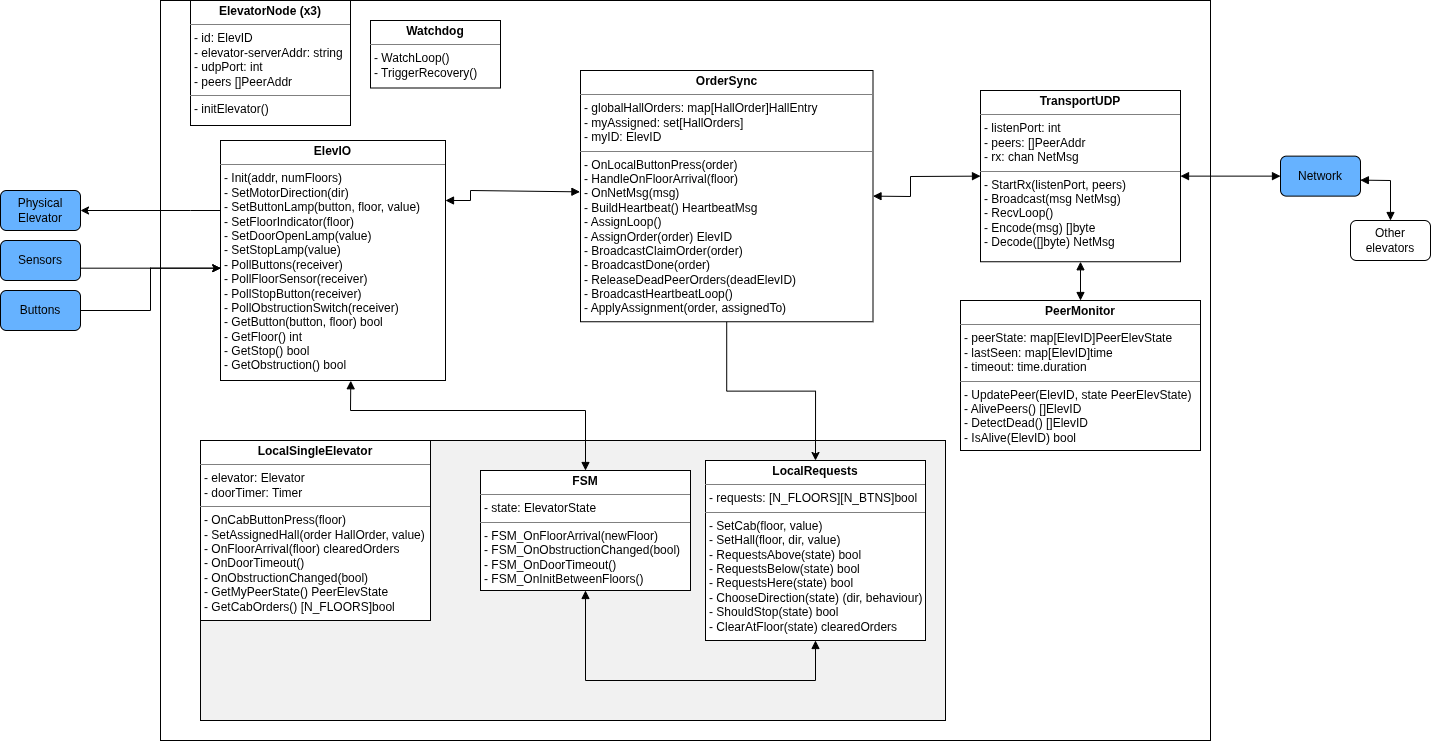

The diagram above was exported from draw.io. Its source (the exported page's mxGraphModel, read from the mxfile embedded in the PNG):
<mxGraphModel dx="2198" dy="702" grid="1" gridSize="10" guides="1" tooltips="1" connect="1" arrows="1" fold="1" page="1" pageScale="1" pageWidth="850" pageHeight="1100" math="0" shadow="0" extFonts="Permanent Marker^https://fonts.googleapis.com/css?family=Permanent+Marker">
  <root>
    <mxCell id="0" />
    <mxCell id="1" parent="0" />
    <mxCell id="RQCx-Z1YgTzJrWGlehC2-7" parent="1" style="rounded=0;whiteSpace=wrap;html=1;fillColor=#FFFFFF;" value="" vertex="1">
      <mxGeometry height="740" width="1050" x="-240" y="70" as="geometry" />
    </mxCell>
    <mxCell id="RQCx-Z1YgTzJrWGlehC2-80" parent="1" style="rounded=0;whiteSpace=wrap;html=1;fillColor=#F1F1F1;" value="" vertex="1">
      <mxGeometry height="280" width="745" x="-200" y="510" as="geometry" />
    </mxCell>
    <mxCell id="RQCx-Z1YgTzJrWGlehC2-2" parent="1" style="rounded=1;whiteSpace=wrap;html=1;fillColor=#66B2FF;" value="Sensors" vertex="1">
      <mxGeometry height="40" width="80" x="-400" y="310" as="geometry" />
    </mxCell>
    <mxCell id="RQCx-Z1YgTzJrWGlehC2-105" edge="1" parent="1" source="RQCx-Z1YgTzJrWGlehC2-3" style="edgeStyle=orthogonalEdgeStyle;rounded=0;orthogonalLoop=1;jettySize=auto;html=1;entryX=0.001;entryY=0.532;entryDx=0;entryDy=0;entryPerimeter=0;" target="RQCx-Z1YgTzJrWGlehC2-79" value="">
      <mxGeometry relative="1" as="geometry" />
    </mxCell>
    <mxCell id="RQCx-Z1YgTzJrWGlehC2-3" parent="1" style="rounded=1;whiteSpace=wrap;html=1;fillColor=#66B2FF;" value="Buttons" vertex="1">
      <mxGeometry height="40" width="80" x="-400" y="360" as="geometry" />
    </mxCell>
    <mxCell id="RQCx-Z1YgTzJrWGlehC2-4" parent="1" style="rounded=1;whiteSpace=wrap;html=1;fillColor=#66B2FF;" value="Physical Elevator" vertex="1">
      <mxGeometry height="40" width="80" x="-400" y="260" as="geometry" />
    </mxCell>
    <mxCell id="RQCx-Z1YgTzJrWGlehC2-43" parent="1" style="verticalAlign=top;align=left;overflow=fill;html=1;whiteSpace=wrap;" value="&lt;p style=&quot;margin:0px;margin-top:4px;text-align:center;&quot;&gt;&lt;b&gt;ElevatorNode (x3)&lt;/b&gt;&lt;/p&gt;&lt;hr size=&quot;1&quot; style=&quot;border-style:solid;&quot;&gt;&lt;p style=&quot;margin:0px;margin-left:4px;&quot;&gt;&lt;span style=&quot;background-color: transparent; color: light-dark(rgb(0, 0, 0), rgb(255, 255, 255));&quot;&gt;- id: ElevID&lt;/span&gt;&lt;/p&gt;&lt;p style=&quot;margin:0px;margin-left:4px;&quot;&gt;&lt;span style=&quot;background-color: transparent; color: light-dark(rgb(0, 0, 0), rgb(255, 255, 255));&quot;&gt;- elevator-serverAddr: string&lt;/span&gt;&lt;/p&gt;&lt;p style=&quot;margin:0px;margin-left:4px;&quot;&gt;&lt;span style=&quot;background-color: transparent; color: light-dark(rgb(0, 0, 0), rgb(255, 255, 255));&quot;&gt;- udpPort: int&lt;/span&gt;&lt;/p&gt;&lt;p style=&quot;margin:0px;margin-left:4px;&quot;&gt;- peers []PeerAddr&lt;/p&gt;&lt;hr size=&quot;1&quot; style=&quot;border-style:solid;&quot;&gt;&lt;p style=&quot;margin:0px;margin-left:4px;&quot;&gt;- initElevator()&lt;/p&gt;" vertex="1">
      <mxGeometry height="125" width="160" x="-210" y="70" as="geometry" />
    </mxCell>
    <mxCell id="RQCx-Z1YgTzJrWGlehC2-93" edge="1" parent="1" source="RQCx-Z1YgTzJrWGlehC2-47" style="edgeStyle=orthogonalEdgeStyle;rounded=0;orthogonalLoop=1;jettySize=auto;html=1;entryX=0.5;entryY=0;entryDx=0;entryDy=0;" target="RQCx-Z1YgTzJrWGlehC2-50">
      <mxGeometry relative="1" as="geometry">
        <mxPoint x="324" y="490" as="targetPoint" />
      </mxGeometry>
    </mxCell>
    <mxCell id="RQCx-Z1YgTzJrWGlehC2-47" parent="1" style="verticalAlign=top;align=left;overflow=fill;html=1;whiteSpace=wrap;" value="&lt;p style=&quot;margin:0px;margin-top:4px;text-align:center;&quot;&gt;&lt;span style=&quot;color: rgba(0, 0, 0, 0); font-family: monospace; font-size: 0px; text-wrap-mode: nowrap; background-color: transparent; text-align: left;&quot;&gt;%3CmxGraphModel%3E%3Croot%3E%3CmxCell%20id%3D%220%22%2F%3E%3CmxCell%20id%3D%221%22%20parent%3D%220%22%2F%3E%3CmxCell%20id%3D%222%22%20parent%3D%221%22%20style%3D%22verticalAlign%3Dtop%3Balign%3Dleft%3Boverflow%3Dfill%3Bhtml%3D1%3BwhiteSpace%3Dwrap%3B%22%20value%3D%22%26lt%3Bp%20style%3D%26quot%3Bmargin%3A0px%3Bmargin-top%3A4px%3Btext-align%3Acenter%3B%26quot%3B%26gt%3B%26lt%3Bb%26gt%3BorderSync%26lt%3B%2Fb%26gt%3B%26lt%3B%2Fp%26gt%3B%26lt%3Bhr%20size%3D%26quot%3B1%26quot%3B%20style%3D%26quot%3Bborder-style%3Asolid%3B%26quot%3B%26gt%3B%26lt%3Bp%20style%3D%26quot%3Bmargin%3A0px%3Bmargin-left%3A4px%3B%26quot%3B%26gt%3B%2B%20field%3A%20Type%26lt%3B%2Fp%26gt%3B%26lt%3Bhr%20size%3D%26quot%3B1%26quot%3B%20style%3D%26quot%3Bborder-style%3Asolid%3B%26quot%3B%26gt%3B%26lt%3Bp%20style%3D%26quot%3Bmargin%3A0px%3Bmargin-left%3A4px%3B%26quot%3B%26gt%3B%2B%20method()%3A%20Type%26lt%3B%2Fp%26gt%3B%22%20vertex%3D%221%22%3E%3CmxGeometry%20height%3D%2290%22%20width%3D%22160%22%20x%3D%22160%22%20y%3D%22195%22%20as%3D%22geometry%22%2F%3E%3C%2FmxCell%3E%3C%2Froot%3E%3C%2FmxGraphModel%3E&lt;/span&gt;&lt;b&gt;OrderSync&lt;/b&gt;&lt;/p&gt;&lt;hr size=&quot;1&quot; style=&quot;border-style:solid;&quot;&gt;&lt;p style=&quot;margin:0px;margin-left:4px;&quot;&gt;- globalHallOrders: map[HallOrder]HallEntry&lt;/p&gt;&lt;p style=&quot;margin:0px;margin-left:4px;&quot;&gt;- myAssigned: set[HallOrders]&lt;/p&gt;&lt;p style=&quot;margin:0px;margin-left:4px;&quot;&gt;- myID: ElevID&lt;/p&gt;&lt;hr size=&quot;1&quot; style=&quot;border-style:solid;&quot;&gt;&lt;p style=&quot;margin:0px;margin-left:4px;&quot;&gt;- OnLocalButtonPress(order)&lt;/p&gt;&lt;p style=&quot;margin:0px;margin-left:4px;&quot;&gt;- HandleOnFloorArrival(floor)&amp;nbsp;&lt;/p&gt;&lt;p style=&quot;margin:0px;margin-left:4px;&quot;&gt;- OnNetMsg(msg)&lt;/p&gt;&lt;p style=&quot;margin:0px;margin-left:4px;&quot;&gt;- BuildHeartbeat() HeartbeatMsg&lt;/p&gt;&lt;p style=&quot;margin:0px;margin-left:4px;&quot;&gt;- AssignLoop()&lt;/p&gt;&lt;p style=&quot;margin:0px;margin-left:4px;&quot;&gt;- AssignOrder(order) ElevID&lt;/p&gt;&lt;p style=&quot;margin:0px;margin-left:4px;&quot;&gt;- BroadcastClaimOrder(order)&lt;/p&gt;&lt;p style=&quot;margin:0px;margin-left:4px;&quot;&gt;- BroadcastDone(order)&lt;/p&gt;&lt;p style=&quot;margin:0px;margin-left:4px;&quot;&gt;- ReleaseDeadPeerOrders(deadElevID)&lt;/p&gt;&lt;p style=&quot;margin:0px;margin-left:4px;&quot;&gt;- BroadcastHeartbeatLoop()&lt;/p&gt;&lt;p style=&quot;margin:0px;margin-left:4px;&quot;&gt;- ApplyAssignment(order, assignedTo)&lt;/p&gt;" vertex="1">
      <mxGeometry height="251.25" width="292.5" x="180" y="140" as="geometry" />
    </mxCell>
    <mxCell id="RQCx-Z1YgTzJrWGlehC2-48" parent="1" style="verticalAlign=top;align=left;overflow=fill;html=1;whiteSpace=wrap;" value="&lt;p style=&quot;margin:0px;margin-top:4px;text-align:center;&quot;&gt;&lt;b&gt;TransportUDP&lt;/b&gt;&lt;/p&gt;&lt;hr size=&quot;1&quot; style=&quot;border-style:solid;&quot;&gt;&lt;p style=&quot;margin:0px;margin-left:4px;&quot;&gt;- listenPort: int&lt;/p&gt;&lt;p style=&quot;margin:0px;margin-left:4px;&quot;&gt;- peers: []PeerAddr&lt;/p&gt;&lt;p style=&quot;margin:0px;margin-left:4px;&quot;&gt;- rx: chan NetMsg&lt;/p&gt;&lt;hr size=&quot;1&quot; style=&quot;border-style:solid;&quot;&gt;&lt;p style=&quot;margin:0px;margin-left:4px;&quot;&gt;- StartRx(listenPort, peers)&lt;/p&gt;&lt;p style=&quot;margin:0px;margin-left:4px;&quot;&gt;- Broadcast(msg NetMsg)&lt;/p&gt;&lt;p style=&quot;margin:0px;margin-left:4px;&quot;&gt;- RecvLoop()&lt;/p&gt;&lt;p style=&quot;margin:0px;margin-left:4px;&quot;&gt;- Encode(msg) []byte&lt;/p&gt;&lt;p style=&quot;margin:0px;margin-left:4px;&quot;&gt;- Decode([]byte) NetMsg&lt;/p&gt;" vertex="1">
      <mxGeometry height="171.25" width="200" x="580" y="160" as="geometry" />
    </mxCell>
    <mxCell id="RQCx-Z1YgTzJrWGlehC2-49" parent="1" style="verticalAlign=top;align=left;overflow=fill;html=1;whiteSpace=wrap;" value="&lt;p style=&quot;margin:0px;margin-top:4px;text-align:center;&quot;&gt;&lt;b&gt;PeerMonitor&lt;/b&gt;&lt;/p&gt;&lt;hr size=&quot;1&quot; style=&quot;border-style:solid;&quot;&gt;&lt;p style=&quot;margin:0px;margin-left:4px;&quot;&gt;- peerState: map[ElevID]PeerElevState&lt;/p&gt;&lt;p style=&quot;margin:0px;margin-left:4px;&quot;&gt;- lastSeen: map[ElevID]time&lt;/p&gt;&lt;p style=&quot;margin:0px;margin-left:4px;&quot;&gt;- timeout: time.duration&lt;/p&gt;&lt;hr size=&quot;1&quot; style=&quot;border-style:solid;&quot;&gt;&lt;p style=&quot;margin:0px;margin-left:4px;&quot;&gt;- UpdatePeer(ElevID, state PeerElevState&lt;span style=&quot;background-color: transparent; color: light-dark(rgb(0, 0, 0), rgb(255, 255, 255));&quot;&gt;)&lt;/span&gt;&lt;/p&gt;&lt;p style=&quot;margin:0px;margin-left:4px;&quot;&gt;&lt;span style=&quot;background-color: transparent; color: light-dark(rgb(0, 0, 0), rgb(255, 255, 255));&quot;&gt;- AlivePeers() []ElevID&lt;/span&gt;&lt;/p&gt;&lt;p style=&quot;margin:0px;margin-left:4px;&quot;&gt;&lt;span style=&quot;background-color: transparent; color: light-dark(rgb(0, 0, 0), rgb(255, 255, 255));&quot;&gt;- DetectDead() []ElevID&lt;/span&gt;&lt;/p&gt;&lt;p style=&quot;margin:0px;margin-left:4px;&quot;&gt;&lt;span style=&quot;background-color: transparent; color: light-dark(rgb(0, 0, 0), rgb(255, 255, 255));&quot;&gt;- IsAlive(ElevID) bool&lt;/span&gt;&lt;/p&gt;" vertex="1">
      <mxGeometry height="150" width="240" x="560" y="370" as="geometry" />
    </mxCell>
    <mxCell id="RQCx-Z1YgTzJrWGlehC2-50" parent="1" style="verticalAlign=top;align=left;overflow=fill;html=1;whiteSpace=wrap;" value="&lt;p style=&quot;margin:0px;margin-top:4px;text-align:center;&quot;&gt;&lt;b&gt;LocalRequests&lt;/b&gt;&lt;/p&gt;&lt;hr size=&quot;1&quot; style=&quot;border-style:solid;&quot;&gt;&lt;p style=&quot;margin:0px;margin-left:4px;&quot;&gt;- requests:&amp;nbsp;[N_FLOORS][N_BTNS]bool&lt;/p&gt;&lt;hr size=&quot;1&quot; style=&quot;border-style:solid;&quot;&gt;&lt;p style=&quot;margin:0px;margin-left:4px;&quot;&gt;- SetCab(floor, value)&lt;/p&gt;&lt;p style=&quot;margin:0px;margin-left:4px;&quot;&gt;- SetHall(floor, dir, value)&lt;/p&gt;&lt;p style=&quot;margin:0px;margin-left:4px;&quot;&gt;- RequestsAbove(state) bool&lt;/p&gt;&lt;p style=&quot;margin:0px;margin-left:4px;&quot;&gt;- RequestsBelow(state) bool&lt;/p&gt;&lt;p style=&quot;margin:0px;margin-left:4px;&quot;&gt;- RequestsHere(state) bool&lt;/p&gt;&lt;p style=&quot;margin:0px;margin-left:4px;&quot;&gt;- ChooseDirection(state) (dir, behaviour)&lt;/p&gt;&lt;p style=&quot;margin:0px;margin-left:4px;&quot;&gt;- ShouldStop(state) bool&lt;/p&gt;&lt;p style=&quot;margin:0px;margin-left:4px;&quot;&gt;- ClearAtFloor(state) clearedOrders&lt;/p&gt;" vertex="1">
      <mxGeometry height="180" width="220" x="305" y="530" as="geometry" />
    </mxCell>
    <mxCell id="RQCx-Z1YgTzJrWGlehC2-51" parent="1" style="verticalAlign=top;align=left;overflow=fill;html=1;whiteSpace=wrap;" value="&lt;p style=&quot;margin:0px;margin-top:4px;text-align:center;&quot;&gt;&lt;b&gt;FSM&lt;/b&gt;&lt;/p&gt;&lt;hr size=&quot;1&quot; style=&quot;border-style:solid;&quot;&gt;&lt;p style=&quot;margin:0px;margin-left:4px;&quot;&gt;- state: ElevatorState&lt;br&gt;&lt;/p&gt;&lt;hr size=&quot;1&quot; style=&quot;border-style:solid;&quot;&gt;&lt;p style=&quot;margin:0px;margin-left:4px;&quot;&gt;- FSM_OnFloorArrival(newFloor)&lt;/p&gt;&lt;p style=&quot;margin:0px;margin-left:4px;&quot;&gt;- FSM_OnObstructionChanged(bool)&lt;/p&gt;&lt;p style=&quot;margin:0px;margin-left:4px;&quot;&gt;- FSM_OnDoorTimeout()&lt;/p&gt;&lt;p style=&quot;margin:0px;margin-left:4px;&quot;&gt;- FSM_OnInitBetweenFloors()&lt;/p&gt;" vertex="1">
      <mxGeometry height="120" width="210" x="80" y="540" as="geometry" />
    </mxCell>
    <mxCell id="RQCx-Z1YgTzJrWGlehC2-52" parent="1" style="rounded=1;whiteSpace=wrap;html=1;fillColor=#66B2FF;" value="Network" vertex="1">
      <mxGeometry height="40" width="80" x="880" y="225.63" as="geometry" />
    </mxCell>
    <mxCell id="RQCx-Z1YgTzJrWGlehC2-53" parent="1" style="rounded=1;whiteSpace=wrap;html=1;fillColor=#FFFFFF;" value="Other elevators" vertex="1">
      <mxGeometry height="40" width="80" x="950" y="290" as="geometry" />
    </mxCell>
    <mxCell id="RQCx-Z1YgTzJrWGlehC2-56" edge="1" parent="1" source="RQCx-Z1YgTzJrWGlehC2-52" style="endArrow=block;startArrow=block;endFill=1;startFill=1;html=1;rounded=0;exitX=0.998;exitY=0.6;exitDx=0;exitDy=0;entryX=0.5;entryY=0;entryDx=0;entryDy=0;exitPerimeter=0;" target="RQCx-Z1YgTzJrWGlehC2-53" value="">
      <mxGeometry relative="1" width="160" as="geometry">
        <Array as="points">
          <mxPoint x="990" y="250" />
        </Array>
        <mxPoint x="930" y="275" as="sourcePoint" />
        <mxPoint x="1040" y="275" as="targetPoint" />
      </mxGeometry>
    </mxCell>
    <mxCell id="RQCx-Z1YgTzJrWGlehC2-58" edge="1" parent="1" source="RQCx-Z1YgTzJrWGlehC2-48" style="endArrow=block;startArrow=block;endFill=1;startFill=1;html=1;rounded=0;exitX=1;exitY=0.5;exitDx=0;exitDy=0;entryX=0;entryY=0.5;entryDx=0;entryDy=0;" target="RQCx-Z1YgTzJrWGlehC2-52" value="">
      <mxGeometry relative="1" width="160" as="geometry">
        <Array as="points" />
        <mxPoint x="580" y="335" as="sourcePoint" />
        <mxPoint x="610" y="395" as="targetPoint" />
      </mxGeometry>
    </mxCell>
    <mxCell id="RQCx-Z1YgTzJrWGlehC2-62" edge="1" parent="1" source="RQCx-Z1YgTzJrWGlehC2-48" style="endArrow=block;startArrow=block;endFill=1;startFill=1;html=1;rounded=0;exitX=0.5;exitY=1;exitDx=0;exitDy=0;entryX=0.5;entryY=0;entryDx=0;entryDy=0;" target="RQCx-Z1YgTzJrWGlehC2-49" value="">
      <mxGeometry relative="1" width="160" as="geometry">
        <Array as="points" />
        <mxPoint x="495" y="355" as="sourcePoint" />
        <mxPoint x="590" y="355" as="targetPoint" />
      </mxGeometry>
    </mxCell>
    <mxCell id="RQCx-Z1YgTzJrWGlehC2-106" edge="1" parent="1" source="RQCx-Z1YgTzJrWGlehC2-79" style="edgeStyle=orthogonalEdgeStyle;rounded=0;orthogonalLoop=1;jettySize=auto;html=1;entryX=1;entryY=0.5;entryDx=0;entryDy=0;" target="RQCx-Z1YgTzJrWGlehC2-4">
      <mxGeometry relative="1" as="geometry">
        <Array as="points">
          <mxPoint x="-210" y="280" />
          <mxPoint x="-210" y="280" />
        </Array>
      </mxGeometry>
    </mxCell>
    <mxCell id="RQCx-Z1YgTzJrWGlehC2-79" parent="1" style="verticalAlign=top;align=left;overflow=fill;html=1;whiteSpace=wrap;" value="&lt;p style=&quot;margin:0px;margin-top:4px;text-align:center;&quot;&gt;&lt;b&gt;ElevIO&lt;/b&gt;&lt;/p&gt;&lt;hr size=&quot;1&quot; style=&quot;border-style:solid;&quot;&gt;&lt;p style=&quot;margin:0px;margin-left:4px;&quot;&gt;&lt;/p&gt;&lt;p style=&quot;margin: 0px 0px 0px 4px;&quot;&gt;- Init(addr, numFloors)&lt;/p&gt;&lt;p style=&quot;margin: 0px 0px 0px 4px;&quot;&gt;- SetMotorDirection(dir)&lt;/p&gt;&lt;p style=&quot;margin: 0px 0px 0px 4px;&quot;&gt;- SetButtonLamp(button, floor, value)&lt;/p&gt;&lt;p style=&quot;margin: 0px 0px 0px 4px;&quot;&gt;- SetFloorIndicator(floor)&lt;/p&gt;&lt;p style=&quot;margin: 0px 0px 0px 4px;&quot;&gt;- SetDoorOpenLamp(value)&lt;/p&gt;&lt;p style=&quot;margin: 0px 0px 0px 4px;&quot;&gt;- SetStopLamp(value)&lt;/p&gt;&lt;p style=&quot;margin: 0px 0px 0px 4px;&quot;&gt;- PollButtons(receiver)&lt;/p&gt;&lt;p style=&quot;margin: 0px 0px 0px 4px;&quot;&gt;- PollFloorSensor(receiver)&lt;/p&gt;&lt;p style=&quot;margin: 0px 0px 0px 4px;&quot;&gt;- PollStopButton(receiver)&lt;/p&gt;&lt;p style=&quot;margin: 0px 0px 0px 4px;&quot;&gt;- PollObstructionSwitch(receiver)&lt;/p&gt;&lt;p style=&quot;margin: 0px 0px 0px 4px;&quot;&gt;- GetButton(button, floor) bool&lt;/p&gt;&lt;p style=&quot;margin: 0px 0px 0px 4px;&quot;&gt;- GetFloor() int&lt;/p&gt;&lt;p style=&quot;margin: 0px 0px 0px 4px;&quot;&gt;- GetStop() bool&lt;/p&gt;&lt;p style=&quot;margin: 0px 0px 0px 4px;&quot;&gt;- GetObstruction() bool&lt;/p&gt;" vertex="1">
      <mxGeometry height="240" width="225" x="-180" y="210" as="geometry" />
    </mxCell>
    <mxCell id="RQCx-Z1YgTzJrWGlehC2-86" parent="1" style="verticalAlign=top;align=left;overflow=fill;html=1;whiteSpace=wrap;" value="&lt;p style=&quot;margin:0px;margin-top:4px;text-align:center;&quot;&gt;&lt;b&gt;LocalSingleElevator&lt;/b&gt;&lt;/p&gt;&lt;hr size=&quot;1&quot; style=&quot;border-style:solid;&quot;&gt;&lt;p style=&quot;margin:0px;margin-left:4px;&quot;&gt;&lt;span style=&quot;background-color: transparent; color: light-dark(rgb(0, 0, 0), rgb(255, 255, 255));&quot;&gt;- elevator: Elevator&lt;br&gt;&lt;/span&gt;&lt;/p&gt;&lt;p style=&quot;margin:0px;margin-left:4px;&quot;&gt;&lt;span style=&quot;background-color: transparent; color: light-dark(rgb(0, 0, 0), rgb(255, 255, 255));&quot;&gt;- doorTimer: Timer&lt;/span&gt;&lt;/p&gt;&lt;hr size=&quot;1&quot; style=&quot;border-style:solid;&quot;&gt;&lt;p style=&quot;margin:0px;margin-left:4px;&quot;&gt;- OnCabButtonPress(floor)&lt;/p&gt;&lt;p style=&quot;margin:0px;margin-left:4px;&quot;&gt;- SetAssignedHall(order HallOrder, value)&lt;/p&gt;&lt;p style=&quot;margin:0px;margin-left:4px;&quot;&gt;- OnFloorArrival(floor) clearedOrders&lt;/p&gt;&lt;p style=&quot;margin:0px;margin-left:4px;&quot;&gt;- OnDoorTimeout()&lt;/p&gt;&lt;p style=&quot;margin:0px;margin-left:4px;&quot;&gt;- OnObstructionChanged(bool)&lt;/p&gt;&lt;p style=&quot;margin:0px;margin-left:4px;&quot;&gt;- GetMyPeerState() PeerElevState&lt;/p&gt;&lt;p style=&quot;margin:0px;margin-left:4px;&quot;&gt;- GetCabOrders() [N_FLOORS]bool&lt;/p&gt;" vertex="1">
      <mxGeometry height="180" width="230" x="-200" y="510" as="geometry" />
    </mxCell>
    <mxCell id="RQCx-Z1YgTzJrWGlehC2-94" parent="1" style="verticalAlign=top;align=left;overflow=fill;html=1;whiteSpace=wrap;" value="&lt;p style=&quot;margin:0px;margin-top:4px;text-align:center;&quot;&gt;&lt;b&gt;Watchdog&lt;/b&gt;&lt;/p&gt;&lt;hr size=&quot;1&quot; style=&quot;border-style:solid;&quot;&gt;&lt;p style=&quot;margin:0px;margin-left:4px;&quot;&gt;- WatchLoop()&lt;/p&gt;&lt;p style=&quot;margin:0px;margin-left:4px;&quot;&gt;- TriggerRecovery()&lt;/p&gt;" vertex="1">
      <mxGeometry height="67.5" width="130" x="-30" y="90" as="geometry" />
    </mxCell>
    <mxCell id="RQCx-Z1YgTzJrWGlehC2-95" edge="1" parent="1" source="RQCx-Z1YgTzJrWGlehC2-2" style="edgeStyle=orthogonalEdgeStyle;rounded=0;orthogonalLoop=1;jettySize=auto;html=1;entryX=0.001;entryY=0.532;entryDx=0;entryDy=0;entryPerimeter=0;" target="RQCx-Z1YgTzJrWGlehC2-79">
      <mxGeometry relative="1" as="geometry">
        <Array as="points">
          <mxPoint x="-250" y="338" />
        </Array>
        <mxPoint x="-190" y="338" as="targetPoint" />
      </mxGeometry>
    </mxCell>
    <mxCell id="RQCx-Z1YgTzJrWGlehC2-98" edge="1" parent="1" source="RQCx-Z1YgTzJrWGlehC2-79" style="endArrow=block;startArrow=block;endFill=1;startFill=1;html=1;rounded=0;entryX=0.5;entryY=0;entryDx=0;entryDy=0;exitX=0.579;exitY=1.001;exitDx=0;exitDy=0;exitPerimeter=0;" target="RQCx-Z1YgTzJrWGlehC2-51" value="">
      <mxGeometry relative="1" width="160" as="geometry">
        <Array as="points">
          <mxPoint x="-50" y="480" />
          <mxPoint x="185" y="480" />
        </Array>
        <mxPoint x="-67.5" y="432.5" as="sourcePoint" />
        <mxPoint x="175" y="520" as="targetPoint" />
      </mxGeometry>
    </mxCell>
    <mxCell id="RQCx-Z1YgTzJrWGlehC2-99" edge="1" parent="1" source="RQCx-Z1YgTzJrWGlehC2-79" style="endArrow=block;startArrow=block;endFill=1;startFill=1;html=1;rounded=0;exitX=1;exitY=0.25;exitDx=0;exitDy=0;entryX=-0.002;entryY=0.483;entryDx=0;entryDy=0;entryPerimeter=0;" target="RQCx-Z1YgTzJrWGlehC2-47" value="">
      <mxGeometry relative="1" width="160" as="geometry">
        <Array as="points">
          <mxPoint x="70" y="270" />
          <mxPoint x="70" y="260" />
        </Array>
        <mxPoint x="90" y="442" as="sourcePoint" />
        <mxPoint x="192" y="420" as="targetPoint" />
      </mxGeometry>
    </mxCell>
    <mxCell id="RQCx-Z1YgTzJrWGlehC2-104" edge="1" parent="1" source="RQCx-Z1YgTzJrWGlehC2-51" style="endArrow=block;startArrow=block;endFill=1;startFill=1;html=1;rounded=0;entryX=0.5;entryY=1;entryDx=0;entryDy=0;exitX=0.5;exitY=1;exitDx=0;exitDy=0;" target="RQCx-Z1YgTzJrWGlehC2-50" value="">
      <mxGeometry relative="1" width="160" as="geometry">
        <Array as="points">
          <mxPoint x="185" y="750" />
          <mxPoint x="415" y="750" />
        </Array>
        <mxPoint x="105" y="640" as="sourcePoint" />
        <mxPoint x="265" y="640" as="targetPoint" />
      </mxGeometry>
    </mxCell>
    <mxCell id="RQCx-Z1YgTzJrWGlehC2-109" edge="1" parent="1" source="RQCx-Z1YgTzJrWGlehC2-47" style="endArrow=block;startArrow=block;endFill=1;startFill=1;html=1;rounded=0;exitX=1;exitY=0.5;exitDx=0;exitDy=0;entryX=0;entryY=0.5;entryDx=0;entryDy=0;" target="RQCx-Z1YgTzJrWGlehC2-48" value="">
      <mxGeometry relative="1" width="160" as="geometry">
        <Array as="points">
          <mxPoint x="510" y="266" />
          <mxPoint x="510" y="246" />
        </Array>
        <mxPoint x="472.5" y="265.63" as="sourcePoint" />
        <mxPoint x="580" y="240" as="targetPoint" />
      </mxGeometry>
    </mxCell>
  </root>
</mxGraphModel>